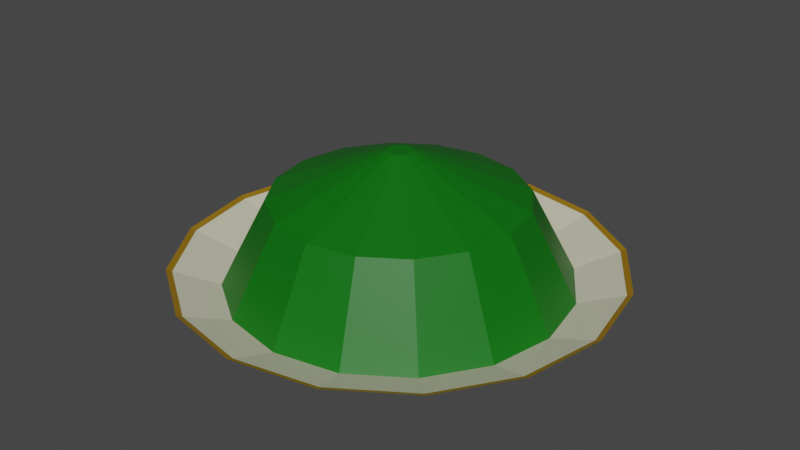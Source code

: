 # Source: Green.blend  (saved by Blender 2.90.8; exported with 4.5.12 LTS)
import bpy
from mathutils import Matrix  # noqa: F401  (used for matrix-valued properties, if any)

bpy.ops.wm.read_factory_settings(use_empty=True)
scene = bpy.context.scene
scene.name = 'Scene'

# ---- collections
col_collection = bpy.data.collections.new('Collection'); scene.collection.children.link(col_collection)

# ---- materials (node trees are filled in below, after node groups)
mat_plate = bpy.data.materials.new('Plate')
mat_colorizer = bpy.data.materials.new('Colorizer')
mat_plate_addition = bpy.data.materials.new('Plate addition')

# ---- material node trees
mat_plate.use_nodes = True; mat_plate.node_tree.nodes.clear()
_N = mat_plate.node_tree.nodes; _L = mat_plate.node_tree.links
n0 = _N.new('ShaderNodeBsdfPrincipled'); n0.name = 'Principled BSDF'; n0.location = (10, 300)
n0.distribution = 'GGX'
n0.subsurface_method = 'BURLEY'
n0.inputs[0].default_value = (0.6565, 0.6415, 0.4688, 1.0)
n0.inputs[3].default_value = 1.45
n0.inputs[27].default_value = (0.0, 0.0, 0.0, 1.0)
n0.inputs[28].default_value = 1.0
n1 = _N.new('ShaderNodeOutputMaterial'); n1.name = 'Material Output'; n1.location = (300, 300)
_L.new(n0.outputs[0], n1.inputs[0])
n1.is_active_output = True
mat_colorizer.use_nodes = True; mat_colorizer.node_tree.nodes.clear()
_N = mat_colorizer.node_tree.nodes; _L = mat_colorizer.node_tree.links
n0 = _N.new('ShaderNodeBsdfPrincipled'); n0.name = 'Principled BSDF'; n0.location = (10, 300)
n0.distribution = 'GGX'
n0.subsurface_method = 'BURLEY'
n0.inputs[0].default_value = (0.0, 0.1415, 0.001737, 1.0)
n0.inputs[3].default_value = 1.45
n0.inputs[27].default_value = (0.0, 0.0, 0.0, 1.0)
n0.inputs[28].default_value = 1.0
n1 = _N.new('ShaderNodeOutputMaterial'); n1.name = 'Material Output'; n1.location = (300, 300)
_L.new(n0.outputs[0], n1.inputs[0])
n1.is_active_output = True
mat_plate_addition.use_nodes = True; mat_plate_addition.node_tree.nodes.clear()
_N = mat_plate_addition.node_tree.nodes; _L = mat_plate_addition.node_tree.links
n0 = _N.new('ShaderNodeBsdfPrincipled'); n0.name = 'Principled BSDF'; n0.location = (10, 300)
n0.distribution = 'GGX'
n0.subsurface_method = 'BURLEY'
n0.inputs[0].default_value = (0.291, 0.1509, 0.003703, 1.0)
n0.inputs[3].default_value = 1.45
n0.inputs[27].default_value = (0.0, 0.0, 0.0, 1.0)
n0.inputs[28].default_value = 1.0
n1 = _N.new('ShaderNodeOutputMaterial'); n1.name = 'Material Output'; n1.location = (300, 300)
_L.new(n0.outputs[0], n1.inputs[0])
n1.is_active_output = True

# ---- world
world_world = bpy.data.worlds.new('World'); scene.world = world_world
world_world.use_nodes = True; world_world.node_tree.nodes.clear()
_N = world_world.node_tree.nodes; _L = world_world.node_tree.links
n0 = _N.new('ShaderNodeOutputWorld'); n0.name = 'World Output'; n0.location = (300, 300)
n1 = _N.new('ShaderNodeBackground'); n1.name = 'Background'; n1.location = (10, 300)
n1.inputs[0].default_value = (0.05088, 0.05088, 0.05088, 1.0)
_L.new(n1.outputs[0], n0.inputs[0])
n0.is_active_output = True
world_world.color = (0.05088, 0.05088, 0.05088)
world_world.use_sun_shadow = False
world_world.sun_shadow_jitter_overblur = 0.0

# ---- meshes
me_cylinder = bpy.data.meshes.new('Cylinder')
me_cylinder.from_pydata([(7.825e-09, 0.7899, 0.05326), (0.0, 1.0, 0.182), (0.3023, 0.7298, 0.05326), (0.3827, 0.9239, 0.182), (0.5586, 0.5586, 0.05326), (0.7071, 0.7071, 0.182), (0.7298, 0.3023, 0.05326), (0.9239, 0.3827, 0.182), (0.7899, -3.218e-08, 0.05326), (1.0, -4.371e-08, 0.182), (0.7298, -0.3023, 0.05326), (0.9239, -0.3827, 0.182), (0.5586, -0.5586, 0.05326), (0.7071, -0.7071, 0.182), (0.3023, -0.7298, 0.05326), (0.3827, -0.9239, 0.182), (1.271e-07, -0.7899, 0.05326), (1.51e-07, -1.0, 0.182), (-0.3023, -0.7298, 0.05326), (-0.3827, -0.9239, 0.182), (-0.5586, -0.5586, 0.05326), (-0.7071, -0.7071, 0.182), (-0.7298, -0.3023, 0.05326), (-0.9239, -0.3827, 0.182), (-0.7899, 1.177e-08, 0.05326), (-1.0, 1.192e-08, 0.182), (-0.7298, 0.3023, 0.05326), (-0.9239, 0.3827, 0.182), (-0.5586, 0.5586, 0.05326), (-0.7071, 0.7071, 0.182), (-0.3023, 0.7298, 0.05326), (-0.3827, 0.9239, 0.182), (1.765e-09, 0.7714, 0.09707), (0.2952, 0.7127, 0.09707), (0.5454, 0.5454, 0.09707), (0.7127, 0.2952, 0.09707), (0.7714, -3.062e-08, 0.09707), (0.7127, -0.2952, 0.09707), (0.5454, -0.5454, 0.09707), (0.2952, -0.7127, 0.09707), (1.182e-07, -0.7714, 0.09707), (-0.2952, -0.7127, 0.09707), (-0.5454, -0.5454, 0.09707), (-0.7127, -0.2952, 0.09707), (-0.7714, 1.229e-08, 0.09707), (-0.7127, 0.2952, 0.09707), (-0.5454, 0.5454, 0.09707), (-0.2952, 0.7127, 0.09707), (2.884e-08, 0.5646, 0.4908), (0.2161, 0.5216, 0.4908), (0.3992, 0.3992, 0.4908), (0.5216, 0.2161, 0.4908), (0.5646, -2.018e-08, 0.4908), (0.5216, -0.2161, 0.4908), (0.3992, -0.3992, 0.4908), (0.2161, -0.5216, 0.4908), (1.141e-07, -0.5646, 0.4908), (-0.2161, -0.5216, 0.4908), (-0.3992, -0.3992, 0.4908), (-0.5216, -0.2161, 0.4908), (-0.5646, 1.123e-08, 0.4908), (-0.5216, 0.2161, 0.4908), (-0.3992, 0.3992, 0.4908), (-0.2161, 0.5216, 0.4908), (5.951e-08, 0.05694, 0.6953), (0.02179, 0.0526, 0.6953), (0.04026, 0.04026, 0.6953), (0.0526, 0.02179, 0.6953), (0.05694, -5.384e-09, 0.6953), (0.0526, -0.02179, 0.6953), (0.04026, -0.04026, 0.6953), (0.02179, -0.0526, 0.6953), (6.811e-08, -0.05694, 0.6953), (-0.02179, -0.0526, 0.6953), (-0.04026, -0.04026, 0.6953), (-0.0526, -0.02179, 0.6953), (-0.05694, -2.217e-09, 0.6953), (-0.0526, 0.02179, 0.6953), (-0.04026, 0.04026, 0.6953), (-0.02179, 0.0526, 0.6953), (2.443e-08, 0.6364, 0.01188), (0.2435, 0.5879, 0.01188), (0.45, 0.45, 0.01188), (0.5879, 0.2435, 0.01188), (0.6364, -2.375e-08, 0.01188), (0.5879, -0.2435, 0.01188), (0.45, -0.45, 0.01188), (0.2435, -0.5879, 0.01188), (1.205e-07, -0.6364, 0.01188), (-0.2435, -0.5879, 0.01188), (-0.45, -0.45, 0.01188), (-0.5879, -0.2435, 0.01188), (-0.6364, 1.165e-08, 0.01188), (-0.5879, 0.2435, 0.01188), (-0.45, 0.45, 0.01188), (-0.2435, 0.5879, 0.01188), (2.443e-08, 0.6364, 0.00189), (0.2435, 0.5879, 0.00189), (0.45, 0.45, 0.00189), (0.5879, 0.2435, 0.00189), (0.6364, -2.375e-08, 0.00189), (0.5879, -0.2435, 0.00189), (0.45, -0.45, 0.00189), (0.2435, -0.5879, 0.00189), (1.205e-07, -0.6364, 0.00189), (-0.2435, -0.5879, 0.00189), (-0.45, -0.45, 0.00189), (-0.5879, -0.2435, 0.00189), (-0.6364, 1.165e-08, 0.00189), (-0.5879, 0.2435, 0.00189), (-0.45, 0.45, 0.00189), (-0.2435, 0.5879, 0.00189), (1.472e-07, -0.9736, 0.1722), (-0.3726, -0.8995, 0.1722), (-0.8995, 0.3726, 0.1722), (-0.6885, 0.6885, 0.1722), (0.3726, 0.8995, 0.1722), (0.6885, 0.6885, 0.1722), (0.6885, -0.6885, 0.1722), (0.3726, -0.8995, 0.1722), (-0.8995, -0.3726, 0.1722), (-0.9736, 1.197e-08, 0.1722), (0.9736, -4.22e-08, 0.1722), (0.8995, -0.3726, 0.1722), (-0.6885, -0.6885, 0.1722), (-0.3726, 0.8995, 0.1722), (0.8995, 0.3726, 0.1722), (2.035e-10, 0.9736, 0.1722)], [], [(0, 1, 3, 2), (2, 3, 5, 4), (4, 5, 7, 6), (6, 7, 9, 8), (8, 9, 11, 10), (10, 11, 13, 12), (12, 13, 15, 14), (14, 15, 17, 16), (16, 17, 19, 18), (18, 19, 21, 20), (20, 21, 23, 22), (22, 23, 25, 24), (24, 25, 27, 26), (26, 27, 29, 28), (113, 112, 40, 41), (28, 29, 31, 30), (30, 31, 1, 0), (16, 18, 89, 88), (32, 47, 63, 48), (115, 114, 45, 46), (117, 116, 33, 34), (119, 118, 38, 39), (121, 120, 43, 44), (123, 122, 36, 37), (124, 113, 41, 42), (125, 115, 46, 47), (126, 117, 34, 35), (112, 119, 39, 40), (116, 127, 32, 33), (114, 121, 44, 45), (118, 123, 37, 38), (120, 124, 42, 43), (127, 125, 47, 32), (122, 126, 35, 36), (62, 61, 77, 78), (41, 40, 56, 57), (34, 33, 49, 50), (42, 41, 57, 58), (35, 34, 50, 51), (43, 42, 58, 59), (36, 35, 51, 52), (44, 43, 59, 60), (37, 36, 52, 53), (45, 44, 60, 61), (38, 37, 53, 54), (46, 45, 61, 62), (39, 38, 54, 55), (47, 46, 62, 63), (40, 39, 55, 56), (33, 32, 48, 49), (65, 64, 79, 78, 77, 76, 75, 74, 73, 72, 71, 70, 69, 68, 67, 66), (55, 54, 70, 71), (63, 62, 78, 79), (56, 55, 71, 72), (49, 48, 64, 65), (48, 63, 79, 64), (57, 56, 72, 73), (50, 49, 65, 66), (58, 57, 73, 74), (51, 50, 66, 67), (59, 58, 74, 75), (52, 51, 67, 68), (60, 59, 75, 76), (53, 52, 68, 69), (61, 60, 76, 77), (54, 53, 69, 70), (87, 88, 104, 103), (26, 28, 94, 93), (2, 4, 82, 81), (12, 14, 87, 86), (22, 24, 92, 91), (8, 10, 85, 84), (18, 20, 90, 89), (28, 30, 95, 94), (4, 6, 83, 82), (14, 16, 88, 87), (0, 2, 81, 80), (24, 26, 93, 92), (10, 12, 86, 85), (20, 22, 91, 90), (30, 0, 80, 95), (6, 8, 84, 83), (96, 97, 98, 99, 100, 101, 102, 103, 104, 105, 106, 107, 108, 109, 110, 111), (80, 81, 97, 96), (95, 80, 96, 111), (88, 89, 105, 104), (81, 82, 98, 97), (89, 90, 106, 105), (82, 83, 99, 98), (90, 91, 107, 106), (83, 84, 100, 99), (91, 92, 108, 107), (84, 85, 101, 100), (92, 93, 109, 108), (85, 86, 102, 101), (93, 94, 110, 109), (86, 87, 103, 102), (94, 95, 111, 110), (9, 7, 126, 122), (1, 31, 125, 127), (23, 21, 124, 120), (13, 11, 123, 118), (27, 25, 121, 114), (3, 1, 127, 116), (17, 15, 119, 112), (7, 5, 117, 126), (31, 29, 115, 125), (21, 19, 113, 124), (11, 9, 122, 123), (25, 23, 120, 121), (15, 13, 118, 119), (5, 3, 116, 117), (29, 27, 114, 115), (19, 17, 112, 113)])
me_cylinder.polygons.foreach_set('material_index', [0, 0, 0, 0, 0, 0, 0, 0, 0, 0, 0, 0, 0, 0, 0, 0, 0, 0, 1, 0, 0, 0, 0, 0, 0, 0, 0, 0, 0, 0, 0, 0, 0, 0, 1, 1, 1, 1, 1, 1, 1, 1, 1, 1, 1, 1, 1, 1, 1, 1, 1, 1, 1, 1, 1, 1, 1, 1, 1, 1, 1, 1, 1, 1, 1, 1, 0, 0, 0, 0, 0, 0, 0, 0, 0, 0, 0, 0, 0, 0, 0, 0, 0, 0, 0, 0, 0, 0, 0, 0, 0, 0, 0, 0, 0, 0, 0, 0, 2, 2, 2, 2, 2, 2, 2, 2, 2, 2, 2, 2, 2, 2, 2, 2])
_uv = me_cylinder.uv_layers.new(name='UVMap')
_uv.uv.foreach_set('vector', [1.0, 0.5, 1.0, 1.0, 0.9375, 1.0, 0.9375, 0.5, 0.9375, 0.5, 0.9375, 1.0, 0.875, 1.0, 0.875, 0.5, 0.875, 0.5, 0.875, 1.0, 0.8125, 1.0, 0.8125, 0.5, 0.8125, 0.5, 0.8125, 1.0, 0.75, 1.0, 0.75, 0.5, 0.75, 0.5, 0.75, 1.0, 0.6875, 1.0, 0.6875, 0.5, 0.6875, 0.5, 0.6875, 1.0, 0.625, 1.0, 0.625, 0.5, 0.625, 0.5, 0.625, 1.0, 0.5625, 1.0, 0.5625, 0.5, 0.5625, 0.5, 0.5625, 1.0, 0.5, 1.0, 0.5, 0.5, 0.5, 0.5, 0.5, 1.0, 0.4375, 1.0, 0.4375, 0.5, 0.4375, 0.5, 0.4375, 1.0, 0.375, 1.0, 0.375, 0.5, 0.375, 0.5, 0.375, 1.0, 0.3125, 1.0, 0.3125, 0.5, 0.3125, 0.5, 0.3125, 1.0, 0.25, 1.0, 0.25, 0.5, 0.25, 0.5, 0.25, 1.0, 0.1875, 1.0, 0.1875, 0.5, 0.1875, 0.5, 0.1875, 1.0, 0.125, 1.0, 0.125, 0.5, 0.4375, 1.0, 0.5, 1.0, 0.5, 1.0, 0.4375, 1.0, 0.125, 0.5, 0.125, 1.0, 0.0625, 1.0, 0.0625, 0.5, 0.0625, 0.5, 0.0625, 1.0, 0.0, 1.0, 0.0, 0.5, 0.5, 0.5, 0.4375, 0.5, 0.4375, 0.5, 0.5, 0.5, 0.0, 1.0, 0.0625, 1.0, 0.0625, 1.0, 0.0, 1.0, 0.125, 1.0, 0.1875, 1.0, 0.1875, 1.0, 0.125, 1.0, 0.875, 1.0, 0.9375, 1.0, 0.9375, 1.0, 0.875, 1.0, 0.5625, 1.0, 0.625, 1.0, 0.625, 1.0, 0.5625, 1.0, 0.25, 1.0, 0.3125, 1.0, 0.3125, 1.0, 0.25, 1.0, 0.6875, 1.0, 0.75, 1.0, 0.75, 1.0, 0.6875, 1.0, 0.375, 1.0, 0.4375, 1.0, 0.4375, 1.0, 0.375, 1.0, 0.0625, 1.0, 0.125, 1.0, 0.125, 1.0, 0.0625, 1.0, 0.8125, 1.0, 0.875, 1.0, 0.875, 1.0, 0.8125, 1.0, 0.5, 1.0, 0.5625, 1.0, 0.5625, 1.0, 0.5, 1.0, 0.9375, 1.0, 1.0, 1.0, 1.0, 1.0, 0.9375, 1.0, 0.1875, 1.0, 0.25, 1.0, 0.25, 1.0, 0.1875, 1.0, 0.625, 1.0, 0.6875, 1.0, 0.6875, 1.0, 0.625, 1.0, 0.3125, 1.0, 0.375, 1.0, 0.375, 1.0, 0.3125, 1.0, 0.0, 1.0, 0.0625, 1.0, 0.0625, 1.0, 0.0, 1.0, 0.75, 1.0, 0.8125, 1.0, 0.8125, 1.0, 0.75, 1.0, 0.125, 1.0, 0.1875, 1.0, 0.1875, 1.0, 0.125, 1.0, 0.4375, 1.0, 0.5, 1.0, 0.5, 1.0, 0.4375, 1.0, 0.875, 1.0, 0.9375, 1.0, 0.9375, 1.0, 0.875, 1.0, 0.375, 1.0, 0.4375, 1.0, 0.4375, 1.0, 0.375, 1.0, 0.8125, 1.0, 0.875, 1.0, 0.875, 1.0, 0.8125, 1.0, 0.3125, 1.0, 0.375, 1.0, 0.375, 1.0, 0.3125, 1.0, 0.75, 1.0, 0.8125, 1.0, 0.8125, 1.0, 0.75, 1.0, 0.25, 1.0, 0.3125, 1.0, 0.3125, 1.0, 0.25, 1.0, 0.6875, 1.0, 0.75, 1.0, 0.75, 1.0, 0.6875, 1.0, 0.1875, 1.0, 0.25, 1.0, 0.25, 1.0, 0.1875, 1.0, 0.625, 1.0, 0.6875, 1.0, 0.6875, 1.0, 0.625, 1.0, 0.125, 1.0, 0.1875, 1.0, 0.1875, 1.0, 0.125, 1.0, 0.5625, 1.0, 0.625, 1.0, 0.625, 1.0, 0.5625, 1.0, 0.0625, 1.0, 0.125, 1.0, 0.125, 1.0, 0.0625, 1.0, 0.5, 1.0, 0.5625, 1.0, 0.5625, 1.0, 0.5, 1.0, 0.9375, 1.0, 1.0, 1.0, 1.0, 1.0, 0.9375, 1.0, 0.3418, 0.4717, 0.25, 0.49, 0.1582, 0.4717, 0.08029, 0.4197, 0.02827, 0.3418, 0.01, 0.25, 0.02827, 0.1582, 0.08029, 0.08029, 0.1582, 0.02827, 0.25, 0.01, 0.3418, 0.02827, 0.4197, 0.08029, 0.4717, 0.1582, 0.49, 0.25, 0.4717, 0.3418, 0.4197, 0.4197, 0.5625, 1.0, 0.625, 1.0, 0.625, 1.0, 0.5625, 1.0, 0.0625, 1.0, 0.125, 1.0, 0.125, 1.0, 0.0625, 1.0, 0.5, 1.0, 0.5625, 1.0, 0.5625, 1.0, 0.5, 1.0, 0.9375, 1.0, 1.0, 1.0, 1.0, 1.0, 0.9375, 1.0, 0.0, 1.0, 0.0625, 1.0, 0.0625, 1.0, 0.0, 1.0, 0.4375, 1.0, 0.5, 1.0, 0.5, 1.0, 0.4375, 1.0, 0.875, 1.0, 0.9375, 1.0, 0.9375, 1.0, 0.875, 1.0, 0.375, 1.0, 0.4375, 1.0, 0.4375, 1.0, 0.375, 1.0, 0.8125, 1.0, 0.875, 1.0, 0.875, 1.0, 0.8125, 1.0, 0.3125, 1.0, 0.375, 1.0, 0.375, 1.0, 0.3125, 1.0, 0.75, 1.0, 0.8125, 1.0, 0.8125, 1.0, 0.75, 1.0, 0.25, 1.0, 0.3125, 1.0, 0.3125, 1.0, 0.25, 1.0, 0.6875, 1.0, 0.75, 1.0, 0.75, 1.0, 0.6875, 1.0, 0.1875, 1.0, 0.25, 1.0, 0.25, 1.0, 0.1875, 1.0, 0.625, 1.0, 0.6875, 1.0, 0.6875, 1.0, 0.625, 1.0, 0.5625, 0.5, 0.5, 0.5, 0.5, 0.5, 0.5625, 0.5, 0.1875, 0.5, 0.125, 0.5, 0.125, 0.5, 0.1875, 0.5, 0.9375, 0.5, 0.875, 0.5, 0.875, 0.5, 0.9375, 0.5, 0.625, 0.5, 0.5625, 0.5, 0.5625, 0.5, 0.625, 0.5, 0.3125, 0.5, 0.25, 0.5, 0.25, 0.5, 0.3125, 0.5, 0.75, 0.5, 0.6875, 0.5, 0.6875, 0.5, 0.75, 0.5, 0.4375, 0.5, 0.375, 0.5, 0.375, 0.5, 0.4375, 0.5, 0.125, 0.5, 0.0625, 0.5, 0.0625, 0.5, 0.125, 0.5, 0.875, 0.5, 0.8125, 0.5, 0.8125, 0.5, 0.875, 0.5, 0.5625, 0.5, 0.5, 0.5, 0.5, 0.5, 0.5625, 0.5, 1.0, 0.5, 0.9375, 0.5, 0.9375, 0.5, 1.0, 0.5, 0.25, 0.5, 0.1875, 0.5, 0.1875, 0.5, 0.25, 0.5, 0.6875, 0.5, 0.625, 0.5, 0.625, 0.5, 0.6875, 0.5, 0.375, 0.5, 0.3125, 0.5, 0.3125, 0.5, 0.375, 0.5, 0.0625, 0.5, 0.0, 0.5, 0.0, 0.5, 0.0625, 0.5, 0.8125, 0.5, 0.75, 0.5, 0.75, 0.5, 0.8125, 0.5, 0.75, 0.49, 0.8418, 0.4717, 0.9197, 0.4197, 0.9717, 0.3418, 0.99, 0.25, 0.9717, 0.1582, 0.9197, 0.08029, 0.8418, 0.02827, 0.75, 0.01, 0.6582, 0.02827, 0.5803, 0.08029, 0.5283, 0.1582, 0.51, 0.25, 0.5283, 0.3418, 0.5803, 0.4197, 0.6582, 0.4717, 1.0, 0.5, 0.9375, 0.5, 0.9375, 0.5, 1.0, 0.5, 0.0625, 0.5, 0.0, 0.5, 0.0, 0.5, 0.0625, 0.5, 0.5, 0.5, 0.4375, 0.5, 0.4375, 0.5, 0.5, 0.5, 0.9375, 0.5, 0.875, 0.5, 0.875, 0.5, 0.9375, 0.5, 0.4375, 0.5, 0.375, 0.5, 0.375, 0.5, 0.4375, 0.5, 0.875, 0.5, 0.8125, 0.5, 0.8125, 0.5, 0.875, 0.5, 0.375, 0.5, 0.3125, 0.5, 0.3125, 0.5, 0.375, 0.5, 0.8125, 0.5, 0.75, 0.5, 0.75, 0.5, 0.8125, 0.5, 0.3125, 0.5, 0.25, 0.5, 0.25, 0.5, 0.3125, 0.5, 0.75, 0.5, 0.6875, 0.5, 0.6875, 0.5, 0.75, 0.5, 0.25, 0.5, 0.1875, 0.5, 0.1875, 0.5, 0.25, 0.5, 0.6875, 0.5, 0.625, 0.5, 0.625, 0.5, 0.6875, 0.5, 0.1875, 0.5, 0.125, 0.5, 0.125, 0.5, 0.1875, 0.5, 0.625, 0.5, 0.5625, 0.5, 0.5625, 0.5, 0.625, 0.5, 0.125, 0.5, 0.0625, 0.5, 0.0625, 0.5, 0.125, 0.5, 0.75, 1.0, 0.8125, 1.0, 0.8125, 1.0, 0.75, 1.0, 0.0, 1.0, 0.0625, 1.0, 0.0625, 1.0, 0.0, 1.0, 0.3125, 1.0, 0.375, 1.0, 0.375, 1.0, 0.3125, 1.0, 0.625, 1.0, 0.6875, 1.0, 0.6875, 1.0, 0.625, 1.0, 0.1875, 1.0, 0.25, 1.0, 0.25, 1.0, 0.1875, 1.0, 0.9375, 1.0, 1.0, 1.0, 1.0, 1.0, 0.9375, 1.0, 0.5, 1.0, 0.5625, 1.0, 0.5625, 1.0, 0.5, 1.0, 0.8125, 1.0, 0.875, 1.0, 0.875, 1.0, 0.8125, 1.0, 0.0625, 1.0, 0.125, 1.0, 0.125, 1.0, 0.0625, 1.0, 0.375, 1.0, 0.4375, 1.0, 0.4375, 1.0, 0.375, 1.0, 0.6875, 1.0, 0.75, 1.0, 0.75, 1.0, 0.6875, 1.0, 0.25, 1.0, 0.3125, 1.0, 0.3125, 1.0, 0.25, 1.0, 0.5625, 1.0, 0.625, 1.0, 0.625, 1.0, 0.5625, 1.0, 0.875, 1.0, 0.9375, 1.0, 0.9375, 1.0, 0.875, 1.0, 0.125, 1.0, 0.1875, 1.0, 0.1875, 1.0, 0.125, 1.0, 0.4375, 1.0, 0.5, 1.0, 0.5, 1.0, 0.4375, 1.0])
me_cylinder.materials.append(mat_plate)
me_cylinder.materials.append(mat_colorizer)
me_cylinder.materials.append(mat_plate_addition)
me_cylinder.use_remesh_fix_poles = True
me_cylinder.use_remesh_preserve_attributes = False
me_cylinder.use_mirror_vertex_groups = False
me_cylinder.update()

# ---- objects
ob_cylinder = bpy.data.objects.new('Cylinder', me_cylinder)

# ---- transforms, parenting, visibility, modifiers, constraints
ob_cylinder.location = (0.0, 0.0, 0.0)
ob_cylinder.lineart.crease_threshold = 0.0

# ---- collection membership
col_collection.objects.link(ob_cylinder)

# ---- scene / render settings (as saved in the file)
scene.frame_start = 1; scene.frame_end = 250; scene.frame_set(1)
scene.render.engine = 'CYCLES'
scene.cycles.use_denoising = False
scene.cycles.samples = 128
scene.cycles.sampling_pattern = 'TABULATED_SOBOL'
scene.cycles.use_adaptive_sampling = False
scene.cycles.use_light_tree = False
scene.view_settings.view_transform = 'Filmic'
bpy.context.view_layer.update()

# ---- added for rendering (the .blend has no active camera and no usable light): camera, sun
cam_auto = bpy.data.cameras.new('AutoCamera')
cam_auto.lens = 50.0
cam_auto.sensor_width = 36.0
cam_auto.clip_end = 1000.0
ob_auto_camera = bpy.data.objects.new('AutoCamera', cam_auto)
scene.collection.objects.link(ob_auto_camera)
ob_auto_camera.location = (2.69442, -3.2333, 2.50411)
ob_auto_camera.rotation_euler = (1.09748, -7.21219e-08, 0.694738)
scene.camera = ob_auto_camera
light_auto_sun = bpy.data.lights.new('AutoSun', 'SUN')
light_auto_sun.energy = 3.0
light_auto_sun.angle = 0.0523599
ob_auto_sun = bpy.data.objects.new('AutoSun', light_auto_sun)
scene.collection.objects.link(ob_auto_sun)
ob_auto_sun.rotation_euler = (0.872665, 0.174533, 0.523599)
bpy.context.view_layer.update()
